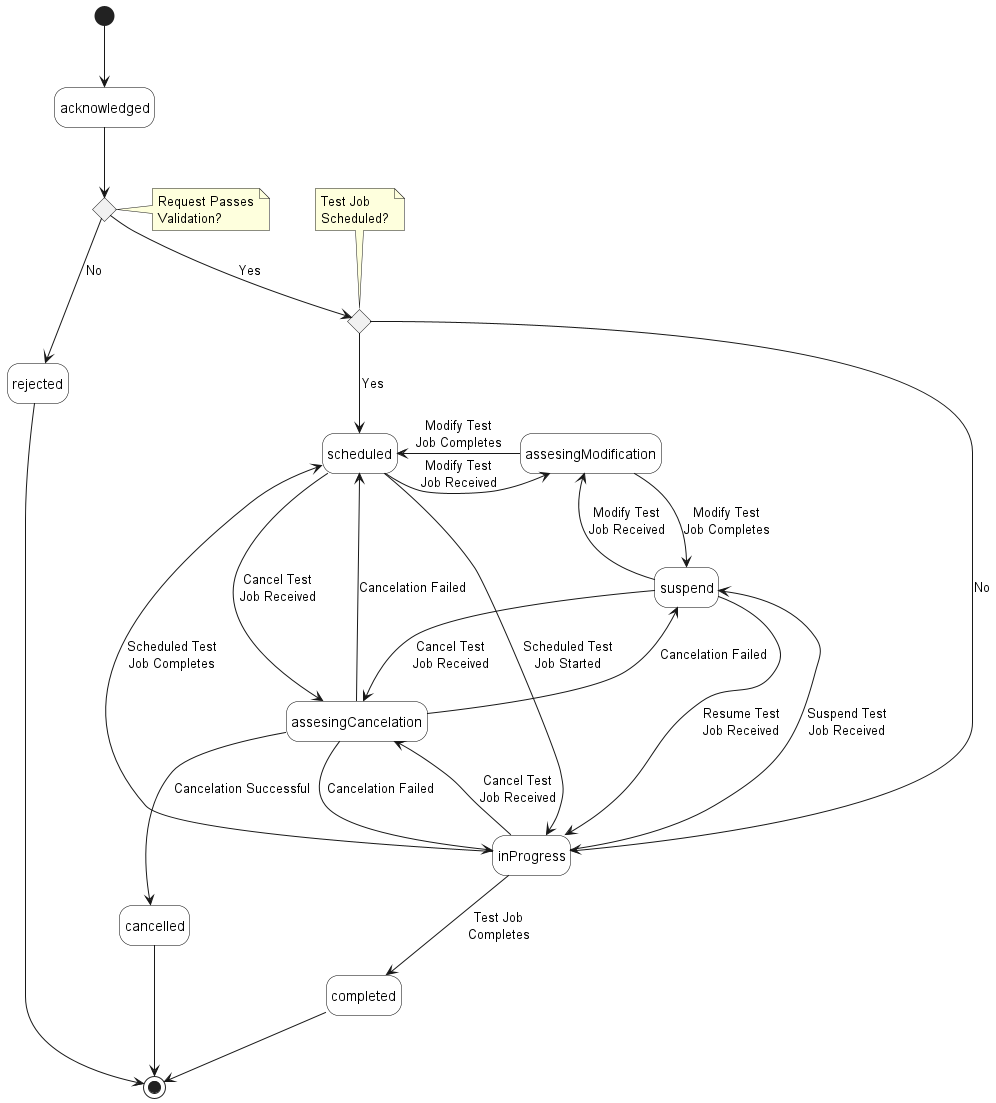

The diagram above was rendered by PlantUML. Its source (embedded in the PNG):
@startuml testJobStates

'skinparam Linetype polyline
'skinparam Linetype ortho
skinparam state {
    BackgroundColor White
    BorderColor Black
}
hide empty description

'''decisions'''
state validation_successful <<choice>> 
 note right of validation_successful : Request Passes\nValidation?

state testScheduled <<choice>> 
 note top of testScheduled : Test Job\nScheduled?

' state suspensionRequested <<choice>> 
'   note right of suspensionRequested : Suspend Test\nJob Accepted?

' state resumptionRequested <<choice>> 
'   note right of resumptionRequested : Resume Test\nJob Accepted?

' state cancellationFailed <<choice>> 
'   note left of cancellationFailed : Scheduled Test\nJob?

' state cancellationFailed_2 <<choice>> 
'   note left of cancellationFailed_2 : Suspended Test\nJob?


''' diagram'''
[*] -d-> acknowledged

acknowledged --> validation_successful

validation_successful --> rejected: No
validation_successful --> testScheduled: Yes

testScheduled --> scheduled: Yes
testScheduled --> inProgress: No

inProgress --> completed: Test Job\nCompletes
inProgress --> assesingCancelation: Cancel Test\nJob Received
scheduled --> assesingCancelation: Cancel Test\nJob Received
suspend --> assesingCancelation: Cancel Test\nJob Received
assesingCancelation --> cancelled: Cancelation Successful
assesingCancelation --> suspend: Cancelation Failed
assesingCancelation --> scheduled: Cancelation Failed
assesingCancelation --> inProgress: Cancelation Failed


scheduled -r-> assesingModification: Modify Test\nJob Received
assesingModification -l-> scheduled: Modify Test\nJob Completes


scheduled --> inProgress: Scheduled Test\nJob Started
inProgress --> scheduled: Scheduled Test\nJob Completes

inProgress -r-> suspend: Suspend Test\nJob Received
suspend --> inProgress: Resume Test\nJob Received

suspend --> assesingModification: Modify Test\nJob Received
assesingModification --> suspend: Modify Test\nJob Completes

rejected -d-> [*]
completed -d-> [*]
cancelled -d-> [*]

@enduml